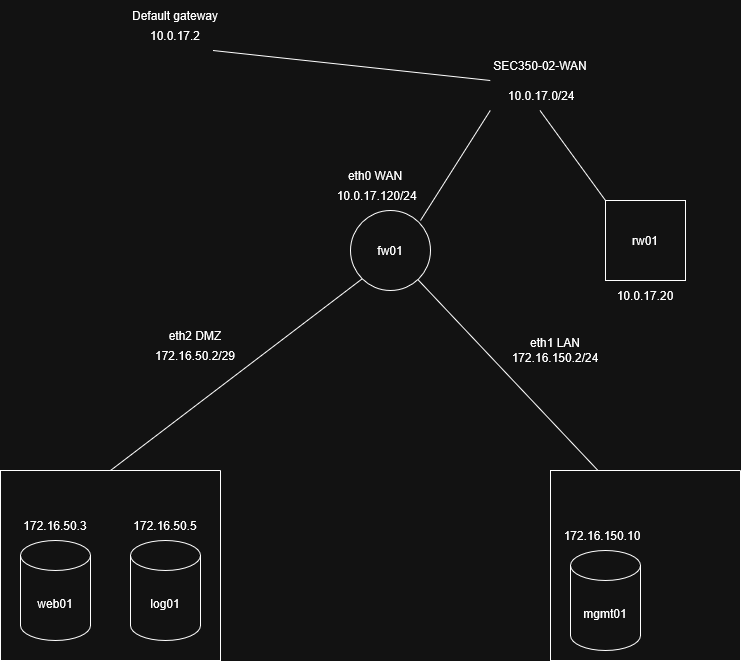

The diagram above was exported from draw.io. Its source (the exported page's mxGraphModel, read from the mxfile embedded in the PNG):
<mxGraphModel dx="2098" dy="956" grid="1" gridSize="10" guides="1" tooltips="1" connect="1" arrows="1" fold="1" page="1" pageScale="1" pageWidth="850" pageHeight="1100" math="0" shadow="0">
  <root>
    <mxCell id="0" />
    <mxCell id="1" parent="0" />
    <mxCell id="ic_TM0NXU4dTBpUVybGJ-4" parent="1" style="ellipse;whiteSpace=wrap;html=1;aspect=fixed;" value="fw01" vertex="1">
      <mxGeometry height="80" width="80" x="270" y="260" as="geometry" />
    </mxCell>
    <mxCell id="ic_TM0NXU4dTBpUVybGJ-8" parent="1" style="swimlane;startSize=0;" value="" vertex="1">
      <mxGeometry height="190" width="220" x="-80" y="520" as="geometry" />
    </mxCell>
    <mxCell id="ic_TM0NXU4dTBpUVybGJ-5" parent="ic_TM0NXU4dTBpUVybGJ-8" style="shape=cylinder3;whiteSpace=wrap;html=1;boundedLbl=1;backgroundOutline=1;size=15;" value="web01" vertex="1">
      <mxGeometry height="100" width="70" x="20" y="70" as="geometry" />
    </mxCell>
    <mxCell id="ic_TM0NXU4dTBpUVybGJ-6" parent="ic_TM0NXU4dTBpUVybGJ-8" style="shape=cylinder3;whiteSpace=wrap;html=1;boundedLbl=1;backgroundOutline=1;size=15;" value="log01" vertex="1">
      <mxGeometry height="100" width="70" x="130" y="70" as="geometry" />
    </mxCell>
    <mxCell id="CQw9ecU-DlV8i3FBXcMV-5" parent="ic_TM0NXU4dTBpUVybGJ-8" style="text;html=1;whiteSpace=wrap;strokeColor=none;fillColor=none;align=center;verticalAlign=middle;rounded=0;" value="172.16.50.5" vertex="1">
      <mxGeometry height="30" width="60" x="135" y="40" as="geometry" />
    </mxCell>
    <mxCell id="CQw9ecU-DlV8i3FBXcMV-4" parent="ic_TM0NXU4dTBpUVybGJ-8" style="text;html=1;whiteSpace=wrap;strokeColor=none;fillColor=none;align=center;verticalAlign=middle;rounded=0;" value="172.16.50.3" vertex="1">
      <mxGeometry height="30" width="60" x="25" y="40" as="geometry" />
    </mxCell>
    <mxCell id="ic_TM0NXU4dTBpUVybGJ-9" parent="1" style="swimlane;startSize=0;" value="" vertex="1">
      <mxGeometry height="190" width="190" x="470" y="520" as="geometry" />
    </mxCell>
    <mxCell id="CQw9ecU-DlV8i3FBXcMV-3" parent="ic_TM0NXU4dTBpUVybGJ-9" style="shape=cylinder3;whiteSpace=wrap;html=1;boundedLbl=1;backgroundOutline=1;size=15;" value="mgmt01" vertex="1">
      <mxGeometry height="100" width="70" x="20" y="80" as="geometry" />
    </mxCell>
    <mxCell id="CQw9ecU-DlV8i3FBXcMV-1" parent="ic_TM0NXU4dTBpUVybGJ-9" style="text;html=1;whiteSpace=wrap;strokeColor=none;fillColor=none;align=center;verticalAlign=middle;rounded=0;" value="172.16.150.10" vertex="1">
      <mxGeometry height="30" width="60" x="22" y="50" as="geometry" />
    </mxCell>
    <mxCell id="ic_TM0NXU4dTBpUVybGJ-13" edge="1" parent="1" source="ic_TM0NXU4dTBpUVybGJ-9" style="endArrow=none;html=1;rounded=0;exitX=0.25;exitY=0;exitDx=0;exitDy=0;" target="ic_TM0NXU4dTBpUVybGJ-4" value="">
      <mxGeometry height="50" relative="1" width="50" as="geometry">
        <mxPoint x="410" y="400" as="sourcePoint" />
        <mxPoint x="460" y="350" as="targetPoint" />
      </mxGeometry>
    </mxCell>
    <mxCell id="ic_TM0NXU4dTBpUVybGJ-14" parent="1" style="text;html=1;whiteSpace=wrap;strokeColor=none;fillColor=none;align=center;verticalAlign=middle;rounded=0;" value="eth1 LAN 172.16.150.2/24" vertex="1">
      <mxGeometry height="41" width="130" x="410" y="379" as="geometry" />
    </mxCell>
    <mxCell id="ic_TM0NXU4dTBpUVybGJ-15" parent="1" style="text;html=1;whiteSpace=wrap;strokeColor=none;fillColor=none;align=center;verticalAlign=middle;rounded=0;rotation=0;" value="172.16.50.2/29" vertex="1">
      <mxGeometry height="30" width="150" x="40" y="390" as="geometry" />
    </mxCell>
    <mxCell id="ic_TM0NXU4dTBpUVybGJ-16" edge="1" parent="1" source="ic_TM0NXU4dTBpUVybGJ-8" style="endArrow=none;html=1;rounded=0;entryX=0;entryY=1;entryDx=0;entryDy=0;exitX=0.5;exitY=0;exitDx=0;exitDy=0;" target="ic_TM0NXU4dTBpUVybGJ-4" value="">
      <mxGeometry height="50" relative="1" width="50" as="geometry">
        <mxPoint x="410" y="400" as="sourcePoint" />
        <mxPoint x="460" y="350" as="targetPoint" />
      </mxGeometry>
    </mxCell>
    <mxCell id="ic_TM0NXU4dTBpUVybGJ-17" parent="1" style="text;html=1;whiteSpace=wrap;strokeColor=none;fillColor=none;align=center;verticalAlign=middle;rounded=0;" value="&amp;nbsp;10.0.17.120/24" vertex="1">
      <mxGeometry height="30" width="150" x="220" y="230" as="geometry" />
    </mxCell>
    <mxCell id="ic_TM0NXU4dTBpUVybGJ-18" parent="1" style="text;html=1;whiteSpace=wrap;strokeColor=none;fillColor=none;align=center;verticalAlign=middle;rounded=0;" value="10.0.17.2" vertex="1">
      <mxGeometry height="30" width="150" x="20" y="70" as="geometry" />
    </mxCell>
    <mxCell id="ic_TM0NXU4dTBpUVybGJ-1" parent="1" style="whiteSpace=wrap;html=1;aspect=fixed;" value="rw01" vertex="1">
      <mxGeometry height="80" width="80" x="525" y="250" as="geometry" />
    </mxCell>
    <mxCell id="ic_TM0NXU4dTBpUVybGJ-20" parent="1" style="text;html=1;whiteSpace=wrap;strokeColor=none;fillColor=none;align=center;verticalAlign=middle;rounded=0;" value="&amp;nbsp;10.0.17.0/24" vertex="1">
      <mxGeometry height="30" width="199" x="360" y="130" as="geometry" />
    </mxCell>
    <mxCell id="ic_TM0NXU4dTBpUVybGJ-21" edge="1" parent="1" source="ic_TM0NXU4dTBpUVybGJ-1" style="endArrow=none;html=1;rounded=0;entryX=0.5;entryY=1;entryDx=0;entryDy=0;exitX=0;exitY=0;exitDx=0;exitDy=0;" target="ic_TM0NXU4dTBpUVybGJ-20" value="">
      <mxGeometry height="50" relative="1" width="50" as="geometry">
        <mxPoint x="410" y="400" as="sourcePoint" />
        <mxPoint x="470" y="220" as="targetPoint" />
      </mxGeometry>
    </mxCell>
    <mxCell id="ic_TM0NXU4dTBpUVybGJ-23" parent="1" style="text;html=1;whiteSpace=wrap;strokeColor=none;fillColor=none;align=center;verticalAlign=middle;rounded=0;" value="10.0.17.20" vertex="1">
      <mxGeometry height="30" width="60" x="535" y="330" as="geometry" />
    </mxCell>
    <mxCell id="ic_TM0NXU4dTBpUVybGJ-24" edge="1" parent="1" source="ic_TM0NXU4dTBpUVybGJ-20" style="endArrow=none;html=1;rounded=0;exitX=0.25;exitY=1;exitDx=0;exitDy=0;" value="">
      <mxGeometry height="50" relative="1" width="50" as="geometry">
        <mxPoint x="410" y="400" as="sourcePoint" />
        <mxPoint x="340" y="270" as="targetPoint" />
      </mxGeometry>
    </mxCell>
    <mxCell id="ic_TM0NXU4dTBpUVybGJ-25" edge="1" parent="1" source="ic_TM0NXU4dTBpUVybGJ-18" style="endArrow=none;html=1;rounded=0;entryX=0.25;entryY=0;entryDx=0;entryDy=0;exitX=0.75;exitY=1;exitDx=0;exitDy=0;" target="ic_TM0NXU4dTBpUVybGJ-20" value="">
      <mxGeometry height="50" relative="1" width="50" as="geometry">
        <mxPoint x="410" y="400" as="sourcePoint" />
        <mxPoint x="460" y="350" as="targetPoint" />
      </mxGeometry>
    </mxCell>
    <mxCell id="CQw9ecU-DlV8i3FBXcMV-6" parent="1" style="text;html=1;whiteSpace=wrap;strokeColor=none;fillColor=none;align=center;verticalAlign=middle;rounded=0;" value="eth2 DMZ " vertex="1">
      <mxGeometry height="30" width="60" x="85" y="370" as="geometry" />
    </mxCell>
    <mxCell id="CQw9ecU-DlV8i3FBXcMV-7" parent="1" style="text;html=1;whiteSpace=wrap;strokeColor=none;fillColor=none;align=center;verticalAlign=middle;rounded=0;" value="eth0 WAN" vertex="1">
      <mxGeometry height="30" width="60" x="265" y="210" as="geometry" />
    </mxCell>
    <mxCell id="CQw9ecU-DlV8i3FBXcMV-10" parent="1" style="text;html=1;whiteSpace=wrap;strokeColor=none;fillColor=none;align=center;verticalAlign=middle;rounded=0;" value="SEC350-02-WAN" vertex="1">
      <mxGeometry height="30" width="100" x="409.5" y="100" as="geometry" />
    </mxCell>
    <mxCell id="CQw9ecU-DlV8i3FBXcMV-12" parent="1" style="text;html=1;whiteSpace=wrap;strokeColor=none;fillColor=none;align=center;verticalAlign=middle;rounded=0;" value="Default gateway" vertex="1">
      <mxGeometry height="30" width="100" x="45" y="50" as="geometry" />
    </mxCell>
  </root>
</mxGraphModel>